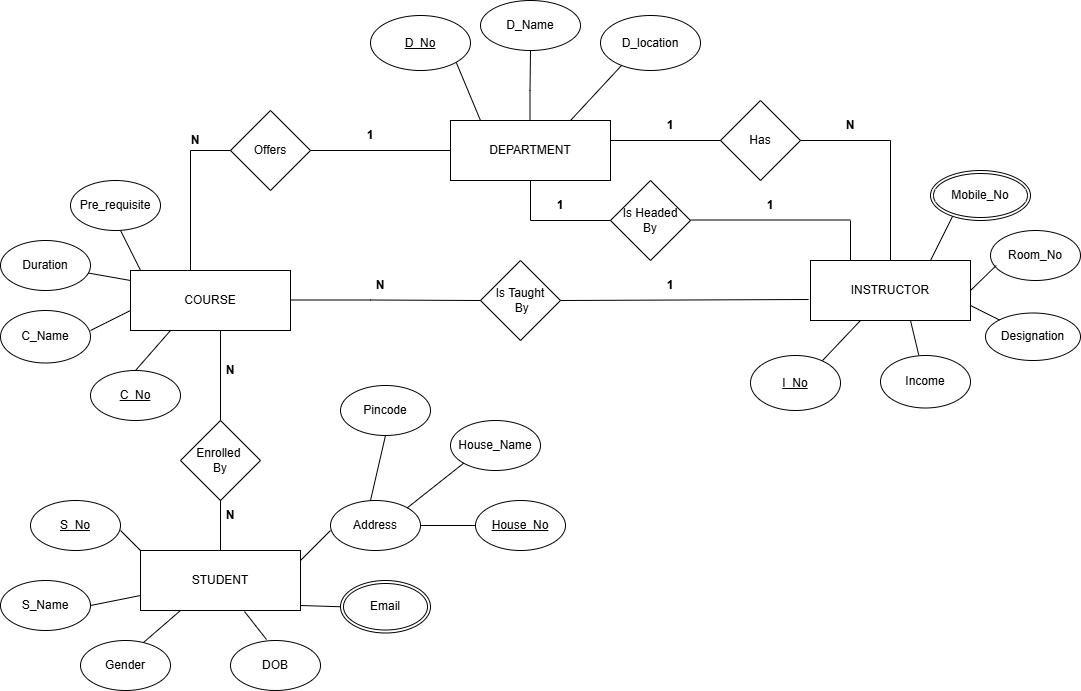

The diagram above was exported from draw.io. Its source (the exported page's mxGraphModel, read from the mxfile embedded in the PNG):
<mxGraphModel dx="2526" dy="725" grid="1" gridSize="10" guides="1" tooltips="1" connect="1" arrows="1" fold="1" page="1" pageScale="1" pageWidth="1100" pageHeight="850" math="0" shadow="0">
  <root>
    <mxCell id="0" />
    <mxCell id="1" parent="0" />
    <mxCell id="mDofLNwg054tRjF96V4X-1" parent="1" style="rounded=0;whiteSpace=wrap;html=1;" value="DEPARTMENT" vertex="1">
      <mxGeometry height="60" width="160" x="440" y="140" as="geometry" />
    </mxCell>
    <mxCell id="mDofLNwg054tRjF96V4X-2" parent="1" style="rounded=0;whiteSpace=wrap;html=1;" value="INSTRUCTOR" vertex="1">
      <mxGeometry height="60" width="160" x="800" y="280" as="geometry" />
    </mxCell>
    <mxCell id="mDofLNwg054tRjF96V4X-3" parent="1" style="rounded=0;whiteSpace=wrap;html=1;" value="COURSE" vertex="1">
      <mxGeometry height="60" width="160" x="120" y="290" as="geometry" />
    </mxCell>
    <mxCell id="mDofLNwg054tRjF96V4X-5" edge="1" parent="1" style="endArrow=none;html=1;rounded=0;entryX=0.21;entryY=0.909;entryDx=0;entryDy=0;entryPerimeter=0;" target="mDofLNwg054tRjF96V4X-10" value="">
      <mxGeometry height="50" relative="1" width="50" as="geometry">
        <mxPoint x="560" y="140" as="sourcePoint" />
        <mxPoint x="610" y="90" as="targetPoint" />
      </mxGeometry>
    </mxCell>
    <mxCell id="mDofLNwg054tRjF96V4X-6" edge="1" parent="1" style="endArrow=none;html=1;rounded=0;entryX=0.5;entryY=1;entryDx=0;entryDy=0;" target="mDofLNwg054tRjF96V4X-9" value="">
      <mxGeometry height="50" relative="1" width="50" as="geometry">
        <Array as="points">
          <mxPoint x="519.5" y="110" />
        </Array>
        <mxPoint x="519.5" y="140" as="sourcePoint" />
        <mxPoint x="520" y="80" as="targetPoint" />
      </mxGeometry>
    </mxCell>
    <mxCell id="mDofLNwg054tRjF96V4X-7" edge="1" parent="1" style="endArrow=none;html=1;rounded=0;entryX=1;entryY=1;entryDx=0;entryDy=0;" target="mDofLNwg054tRjF96V4X-8" value="">
      <mxGeometry height="50" relative="1" width="50" as="geometry">
        <mxPoint x="470" y="140" as="sourcePoint" />
        <mxPoint x="440" y="90" as="targetPoint" />
      </mxGeometry>
    </mxCell>
    <mxCell id="mDofLNwg054tRjF96V4X-8" parent="1" style="ellipse;whiteSpace=wrap;html=1;" value="&lt;u&gt;D_No&lt;/u&gt;" vertex="1">
      <mxGeometry height="55" width="100" x="360" y="35" as="geometry" />
    </mxCell>
    <mxCell id="mDofLNwg054tRjF96V4X-9" parent="1" style="ellipse;whiteSpace=wrap;html=1;" value="D_Name" vertex="1">
      <mxGeometry height="50" width="100" x="470" y="20" as="geometry" />
    </mxCell>
    <mxCell id="mDofLNwg054tRjF96V4X-10" parent="1" style="ellipse;whiteSpace=wrap;html=1;" value="D_location" vertex="1">
      <mxGeometry height="55" width="100" x="590" y="35" as="geometry" />
    </mxCell>
    <mxCell id="mDofLNwg054tRjF96V4X-11" parent="1" style="rhombus;whiteSpace=wrap;html=1;" value="Has" vertex="1">
      <mxGeometry height="80" width="80" x="710" y="120" as="geometry" />
    </mxCell>
    <mxCell id="mDofLNwg054tRjF96V4X-12" edge="1" parent="1" style="endArrow=none;html=1;rounded=0;entryX=0;entryY=0.5;entryDx=0;entryDy=0;" target="mDofLNwg054tRjF96V4X-11" value="">
      <mxGeometry height="50" relative="1" width="50" as="geometry">
        <mxPoint x="600" y="160" as="sourcePoint" />
        <mxPoint x="650" y="110" as="targetPoint" />
      </mxGeometry>
    </mxCell>
    <mxCell id="mDofLNwg054tRjF96V4X-13" edge="1" parent="1" style="endArrow=none;html=1;rounded=0;" value="">
      <mxGeometry height="50" relative="1" width="50" as="geometry">
        <mxPoint x="790" y="160" as="sourcePoint" />
        <mxPoint x="880" y="160" as="targetPoint" />
      </mxGeometry>
    </mxCell>
    <mxCell id="mDofLNwg054tRjF96V4X-14" edge="1" parent="1" style="endArrow=none;html=1;rounded=0;" value="">
      <mxGeometry height="50" relative="1" width="50" as="geometry">
        <mxPoint x="880" y="280" as="sourcePoint" />
        <mxPoint x="880" y="160" as="targetPoint" />
      </mxGeometry>
    </mxCell>
    <mxCell id="mDofLNwg054tRjF96V4X-16" parent="1" style="ellipse;whiteSpace=wrap;html=1;" value="Room_No" vertex="1">
      <mxGeometry height="50" width="90" x="980" y="250" as="geometry" />
    </mxCell>
    <mxCell id="mDofLNwg054tRjF96V4X-17" parent="1" style="ellipse;whiteSpace=wrap;html=1;" value="Designation" vertex="1">
      <mxGeometry height="47.5" width="95" x="975" y="332.5" as="geometry" />
    </mxCell>
    <mxCell id="mDofLNwg054tRjF96V4X-18" parent="1" style="ellipse;whiteSpace=wrap;html=1;" value="Income" vertex="1">
      <mxGeometry height="52.5" width="90" x="870" y="375" as="geometry" />
    </mxCell>
    <mxCell id="mDofLNwg054tRjF96V4X-19" parent="1" style="ellipse;whiteSpace=wrap;html=1;" value="&lt;u&gt;I_No&lt;/u&gt;" vertex="1">
      <mxGeometry height="55" width="90" x="740" y="375" as="geometry" />
    </mxCell>
    <mxCell id="mDofLNwg054tRjF96V4X-20" edge="1" parent="1" style="endArrow=none;html=1;rounded=0;entryX=0.23;entryY=0.88;entryDx=0;entryDy=0;entryPerimeter=0;" target="mDofLNwg054tRjF96V4X-83" value="">
      <mxGeometry height="50" relative="1" width="50" as="geometry">
        <mxPoint x="920" y="280" as="sourcePoint" />
        <mxPoint x="940" y="230" as="targetPoint" />
      </mxGeometry>
    </mxCell>
    <mxCell id="mDofLNwg054tRjF96V4X-21" edge="1" parent="1" style="endArrow=none;html=1;rounded=0;entryX=0.064;entryY=0.7;entryDx=0;entryDy=0;entryPerimeter=0;" target="mDofLNwg054tRjF96V4X-16" value="">
      <mxGeometry height="50" relative="1" width="50" as="geometry">
        <mxPoint x="960" y="310" as="sourcePoint" />
        <mxPoint x="990" y="280" as="targetPoint" />
      </mxGeometry>
    </mxCell>
    <mxCell id="mDofLNwg054tRjF96V4X-22" edge="1" parent="1" source="mDofLNwg054tRjF96V4X-2" style="endArrow=none;html=1;rounded=0;exitX=1;exitY=0.75;exitDx=0;exitDy=0;" target="mDofLNwg054tRjF96V4X-17" value="">
      <mxGeometry height="50" relative="1" width="50" as="geometry">
        <Array as="points" />
        <mxPoint x="950" y="327.5" as="sourcePoint" />
        <mxPoint x="980" y="347.5" as="targetPoint" />
      </mxGeometry>
    </mxCell>
    <mxCell id="mDofLNwg054tRjF96V4X-25" edge="1" parent="1" source="mDofLNwg054tRjF96V4X-18" style="endArrow=none;html=1;rounded=0;exitX=0.425;exitY=-0.01;exitDx=0;exitDy=0;exitPerimeter=0;" value="">
      <mxGeometry height="50" relative="1" width="50" as="geometry">
        <mxPoint x="850" y="390" as="sourcePoint" />
        <mxPoint x="900" y="340" as="targetPoint" />
      </mxGeometry>
    </mxCell>
    <mxCell id="mDofLNwg054tRjF96V4X-26" edge="1" parent="1" source="mDofLNwg054tRjF96V4X-19" style="endArrow=none;html=1;rounded=0;exitX=0.8;exitY=0.092;exitDx=0;exitDy=0;exitPerimeter=0;" value="">
      <mxGeometry height="50" relative="1" width="50" as="geometry">
        <mxPoint x="800" y="390" as="sourcePoint" />
        <mxPoint x="850" y="340" as="targetPoint" />
      </mxGeometry>
    </mxCell>
    <mxCell id="mDofLNwg054tRjF96V4X-27" parent="1" style="rhombus;whiteSpace=wrap;html=1;" value="Is Headed&lt;div&gt;By&lt;/div&gt;" vertex="1">
      <mxGeometry height="80" width="80" x="600" y="200" as="geometry" />
    </mxCell>
    <mxCell id="mDofLNwg054tRjF96V4X-28" parent="1" style="rhombus;whiteSpace=wrap;html=1;" value="Is Taught&lt;div&gt;&amp;nbsp;By&lt;/div&gt;" vertex="1">
      <mxGeometry height="80" width="80" x="470" y="280" as="geometry" />
    </mxCell>
    <mxCell id="mDofLNwg054tRjF96V4X-33" edge="1" parent="1" style="endArrow=none;html=1;rounded=0;" value="">
      <mxGeometry height="50" relative="1" width="50" as="geometry">
        <mxPoint x="520" y="240" as="sourcePoint" />
        <mxPoint x="520" y="200" as="targetPoint" />
      </mxGeometry>
    </mxCell>
    <mxCell id="mDofLNwg054tRjF96V4X-34" edge="1" parent="1" style="endArrow=none;html=1;rounded=0;" target="mDofLNwg054tRjF96V4X-27" value="">
      <mxGeometry height="50" relative="1" width="50" as="geometry">
        <mxPoint x="520" y="240" as="sourcePoint" />
        <mxPoint x="570" y="210" as="targetPoint" />
      </mxGeometry>
    </mxCell>
    <mxCell id="mDofLNwg054tRjF96V4X-37" edge="1" parent="1" style="endArrow=none;html=1;rounded=0;" value="">
      <mxGeometry height="50" relative="1" width="50" as="geometry">
        <mxPoint x="680" y="239.5" as="sourcePoint" />
        <mxPoint x="840" y="239.5" as="targetPoint" />
      </mxGeometry>
    </mxCell>
    <mxCell id="mDofLNwg054tRjF96V4X-38" edge="1" parent="1" source="mDofLNwg054tRjF96V4X-2" style="endArrow=none;html=1;rounded=0;exitX=0.25;exitY=0;exitDx=0;exitDy=0;" value="">
      <mxGeometry height="50" relative="1" width="50" as="geometry">
        <mxPoint x="840" y="260" as="sourcePoint" />
        <mxPoint x="840" y="240" as="targetPoint" />
      </mxGeometry>
    </mxCell>
    <mxCell id="mDofLNwg054tRjF96V4X-39" edge="1" parent="1" style="endArrow=none;html=1;rounded=0;entryX=0;entryY=0.5;entryDx=0;entryDy=0;" target="mDofLNwg054tRjF96V4X-28" value="">
      <mxGeometry height="50" relative="1" width="50" as="geometry">
        <Array as="points">
          <mxPoint x="360" y="319.5" />
        </Array>
        <mxPoint x="280" y="319.5" as="sourcePoint" />
        <mxPoint x="440" y="319.5" as="targetPoint" />
      </mxGeometry>
    </mxCell>
    <mxCell id="mDofLNwg054tRjF96V4X-42" edge="1" parent="1" style="endArrow=none;html=1;rounded=0;entryX=-0.012;entryY=0.65;entryDx=0;entryDy=0;entryPerimeter=0;" target="mDofLNwg054tRjF96V4X-2" value="">
      <mxGeometry height="50" relative="1" width="50" as="geometry">
        <mxPoint x="550" y="320" as="sourcePoint" />
        <mxPoint x="600" y="270" as="targetPoint" />
      </mxGeometry>
    </mxCell>
    <mxCell id="mDofLNwg054tRjF96V4X-43" parent="1" style="rhombus;whiteSpace=wrap;html=1;" value="Offers" vertex="1">
      <mxGeometry height="80" width="80" x="220" y="130" as="geometry" />
    </mxCell>
    <mxCell id="mDofLNwg054tRjF96V4X-44" edge="1" parent="1" style="endArrow=none;html=1;rounded=0;entryX=0;entryY=0.5;entryDx=0;entryDy=0;" target="mDofLNwg054tRjF96V4X-1" value="">
      <mxGeometry height="50" relative="1" width="50" as="geometry">
        <mxPoint x="300" y="170" as="sourcePoint" />
        <mxPoint x="350" y="120" as="targetPoint" />
      </mxGeometry>
    </mxCell>
    <mxCell id="mDofLNwg054tRjF96V4X-45" edge="1" parent="1" style="endArrow=none;html=1;rounded=0;" value="">
      <mxGeometry height="50" relative="1" width="50" as="geometry">
        <mxPoint x="180" y="170" as="sourcePoint" />
        <mxPoint x="220" y="170" as="targetPoint" />
      </mxGeometry>
    </mxCell>
    <mxCell id="mDofLNwg054tRjF96V4X-46" edge="1" parent="1" style="endArrow=none;html=1;rounded=0;" value="">
      <mxGeometry height="50" relative="1" width="50" as="geometry">
        <mxPoint x="180" y="290" as="sourcePoint" />
        <mxPoint x="180" y="170" as="targetPoint" />
      </mxGeometry>
    </mxCell>
    <mxCell id="mDofLNwg054tRjF96V4X-47" parent="1" style="ellipse;whiteSpace=wrap;html=1;" value="Pre_requisite" vertex="1">
      <mxGeometry height="50" width="90" x="60" y="200" as="geometry" />
    </mxCell>
    <mxCell id="mDofLNwg054tRjF96V4X-48" parent="1" style="ellipse;whiteSpace=wrap;html=1;" value="Duration" vertex="1">
      <mxGeometry height="50" width="90" x="-10" y="260" as="geometry" />
    </mxCell>
    <mxCell id="mDofLNwg054tRjF96V4X-49" parent="1" style="ellipse;whiteSpace=wrap;html=1;" value="C_Name" vertex="1">
      <mxGeometry height="52.5" width="90" x="-10" y="330" as="geometry" />
    </mxCell>
    <mxCell id="mDofLNwg054tRjF96V4X-50" parent="1" style="ellipse;whiteSpace=wrap;html=1;" value="&lt;u&gt;C_No&lt;/u&gt;" vertex="1">
      <mxGeometry height="50" width="90" x="80" y="390" as="geometry" />
    </mxCell>
    <mxCell id="mDofLNwg054tRjF96V4X-52" edge="1" parent="1" source="mDofLNwg054tRjF96V4X-47" style="endArrow=none;html=1;rounded=0;entryX=0.063;entryY=0;entryDx=0;entryDy=0;entryPerimeter=0;exitX=0.556;exitY=1;exitDx=0;exitDy=0;exitPerimeter=0;" target="mDofLNwg054tRjF96V4X-3" value="">
      <mxGeometry height="50" relative="1" width="50" as="geometry">
        <mxPoint x="120" y="250" as="sourcePoint" />
        <mxPoint x="150" y="280" as="targetPoint" />
      </mxGeometry>
    </mxCell>
    <mxCell id="mDofLNwg054tRjF96V4X-53" edge="1" parent="1" source="mDofLNwg054tRjF96V4X-48" style="endArrow=none;html=1;rounded=0;" value="">
      <mxGeometry height="50" relative="1" width="50" as="geometry">
        <mxPoint x="70" y="350" as="sourcePoint" />
        <mxPoint x="120" y="300" as="targetPoint" />
      </mxGeometry>
    </mxCell>
    <mxCell id="mDofLNwg054tRjF96V4X-54" edge="1" parent="1" source="mDofLNwg054tRjF96V4X-49" style="endArrow=none;html=1;rounded=0;exitX=1;exitY=0.381;exitDx=0;exitDy=0;exitPerimeter=0;" value="">
      <mxGeometry height="50" relative="1" width="50" as="geometry">
        <mxPoint x="70" y="380" as="sourcePoint" />
        <mxPoint x="120" y="330" as="targetPoint" />
      </mxGeometry>
    </mxCell>
    <mxCell id="mDofLNwg054tRjF96V4X-55" edge="1" parent="1" source="mDofLNwg054tRjF96V4X-50" style="endArrow=none;html=1;rounded=0;exitX=0.5;exitY=0;exitDx=0;exitDy=0;" value="">
      <mxGeometry height="50" relative="1" width="50" as="geometry">
        <mxPoint x="110" y="400" as="sourcePoint" />
        <mxPoint x="160" y="350" as="targetPoint" />
      </mxGeometry>
    </mxCell>
    <mxCell id="mDofLNwg054tRjF96V4X-56" parent="1" style="rhombus;whiteSpace=wrap;html=1;" value="Enrolled&amp;nbsp;&lt;div&gt;By&lt;/div&gt;" vertex="1">
      <mxGeometry height="80" width="80" x="170" y="440" as="geometry" />
    </mxCell>
    <mxCell id="mDofLNwg054tRjF96V4X-57" edge="1" parent="1" source="mDofLNwg054tRjF96V4X-56" style="endArrow=none;html=1;rounded=0;exitX=0.5;exitY=0;exitDx=0;exitDy=0;" value="">
      <mxGeometry height="50" relative="1" width="50" as="geometry">
        <mxPoint x="160" y="400" as="sourcePoint" />
        <mxPoint x="210" y="350" as="targetPoint" />
      </mxGeometry>
    </mxCell>
    <mxCell id="mDofLNwg054tRjF96V4X-58" parent="1" style="rounded=0;whiteSpace=wrap;html=1;" value="STUDENT" vertex="1">
      <mxGeometry height="60" width="160" x="130" y="570" as="geometry" />
    </mxCell>
    <mxCell id="mDofLNwg054tRjF96V4X-59" edge="1" parent="1" style="endArrow=none;html=1;rounded=0;entryX=0.5;entryY=1;entryDx=0;entryDy=0;" target="mDofLNwg054tRjF96V4X-56" value="">
      <mxGeometry height="50" relative="1" width="50" as="geometry">
        <mxPoint x="210" y="570" as="sourcePoint" />
        <mxPoint x="210" y="560" as="targetPoint" />
      </mxGeometry>
    </mxCell>
    <mxCell id="mDofLNwg054tRjF96V4X-60" parent="1" style="ellipse;whiteSpace=wrap;html=1;" value="&lt;u&gt;S_No&lt;/u&gt;" vertex="1">
      <mxGeometry height="50" width="90" x="20" y="520" as="geometry" />
    </mxCell>
    <mxCell id="mDofLNwg054tRjF96V4X-61" parent="1" style="ellipse;whiteSpace=wrap;html=1;" value="S_Name" vertex="1">
      <mxGeometry height="50" width="90" x="-10" y="600" as="geometry" />
    </mxCell>
    <mxCell id="mDofLNwg054tRjF96V4X-62" parent="1" style="ellipse;whiteSpace=wrap;html=1;" value="Gender" vertex="1">
      <mxGeometry height="50" width="90" x="70" y="660" as="geometry" />
    </mxCell>
    <mxCell id="mDofLNwg054tRjF96V4X-63" parent="1" style="ellipse;whiteSpace=wrap;html=1;" value="DOB" vertex="1">
      <mxGeometry height="50" width="90" x="220" y="660" as="geometry" />
    </mxCell>
    <mxCell id="mDofLNwg054tRjF96V4X-65" parent="1" style="ellipse;whiteSpace=wrap;html=1;" value="Address" vertex="1">
      <mxGeometry height="50" width="90" x="320" y="520" as="geometry" />
    </mxCell>
    <mxCell id="mDofLNwg054tRjF96V4X-66" edge="1" parent="1" style="endArrow=none;html=1;rounded=0;entryX=0;entryY=0;entryDx=0;entryDy=0;" target="mDofLNwg054tRjF96V4X-58" value="">
      <mxGeometry height="50" relative="1" width="50" as="geometry">
        <mxPoint x="110" y="550" as="sourcePoint" />
        <mxPoint x="130" y="530" as="targetPoint" />
      </mxGeometry>
    </mxCell>
    <mxCell id="mDofLNwg054tRjF96V4X-67" edge="1" parent="1" source="mDofLNwg054tRjF96V4X-61" style="endArrow=none;html=1;rounded=0;entryX=0;entryY=0.75;entryDx=0;entryDy=0;exitX=1;exitY=0.5;exitDx=0;exitDy=0;" target="mDofLNwg054tRjF96V4X-58" value="">
      <mxGeometry height="50" relative="1" width="50" as="geometry">
        <mxPoint x="80" y="630" as="sourcePoint" />
        <mxPoint x="130" y="580" as="targetPoint" />
      </mxGeometry>
    </mxCell>
    <mxCell id="mDofLNwg054tRjF96V4X-68" edge="1" parent="1" source="mDofLNwg054tRjF96V4X-62" style="endArrow=none;html=1;rounded=0;entryX=0.25;entryY=1;entryDx=0;entryDy=0;exitX=0.7;exitY=0.04;exitDx=0;exitDy=0;exitPerimeter=0;" target="mDofLNwg054tRjF96V4X-58" value="">
      <mxGeometry height="50" relative="1" width="50" as="geometry">
        <mxPoint x="150" y="670" as="sourcePoint" />
        <mxPoint x="200" y="620" as="targetPoint" />
      </mxGeometry>
    </mxCell>
    <mxCell id="mDofLNwg054tRjF96V4X-70" edge="1" parent="1" source="mDofLNwg054tRjF96V4X-63" style="endArrow=none;html=1;rounded=0;entryX=0.65;entryY=1.017;entryDx=0;entryDy=0;entryPerimeter=0;exitX=0.4;exitY=-0.02;exitDx=0;exitDy=0;exitPerimeter=0;" target="mDofLNwg054tRjF96V4X-58" value="">
      <mxGeometry height="50" relative="1" width="50" as="geometry">
        <mxPoint x="250" y="660" as="sourcePoint" />
        <mxPoint x="250" y="640" as="targetPoint" />
      </mxGeometry>
    </mxCell>
    <mxCell id="mDofLNwg054tRjF96V4X-71" edge="1" parent="1" style="endArrow=none;html=1;rounded=0;" value="">
      <mxGeometry height="50" relative="1" width="50" as="geometry">
        <mxPoint x="290" y="580" as="sourcePoint" />
        <mxPoint x="320" y="550" as="targetPoint" />
      </mxGeometry>
    </mxCell>
    <mxCell id="mDofLNwg054tRjF96V4X-72" edge="1" parent="1" style="endArrow=none;html=1;rounded=0;entryX=0;entryY=0.5;entryDx=0;entryDy=0;" target="mDofLNwg054tRjF96V4X-91" value="">
      <mxGeometry height="50" relative="1" width="50" as="geometry">
        <mxPoint x="290" y="625" as="sourcePoint" />
        <mxPoint x="330" y="630" as="targetPoint" />
      </mxGeometry>
    </mxCell>
    <mxCell id="mDofLNwg054tRjF96V4X-73" parent="1" style="text;html=1;whiteSpace=wrap;strokeColor=none;fillColor=none;align=center;verticalAlign=middle;rounded=0;autosize=1;resizable=0;" value="&lt;b&gt;1&lt;/b&gt;" vertex="1">
      <mxGeometry height="30" width="30" x="345" y="140" as="geometry" />
    </mxCell>
    <mxCell id="mDofLNwg054tRjF96V4X-74" parent="1" style="text;html=1;whiteSpace=wrap;strokeColor=none;fillColor=none;align=center;verticalAlign=middle;rounded=0;autosize=1;resizable=0;" value="&lt;b&gt;1&lt;/b&gt;" vertex="1">
      <mxGeometry height="30" width="30" x="645" y="130" as="geometry" />
    </mxCell>
    <mxCell id="mDofLNwg054tRjF96V4X-75" parent="1" style="text;html=1;whiteSpace=wrap;strokeColor=none;fillColor=none;align=center;verticalAlign=middle;rounded=0;autosize=1;resizable=0;" value="&lt;b&gt;N&lt;/b&gt;" vertex="1">
      <mxGeometry height="30" width="30" x="825" y="130" as="geometry" />
    </mxCell>
    <mxCell id="mDofLNwg054tRjF96V4X-76" parent="1" style="text;html=1;whiteSpace=wrap;strokeColor=none;fillColor=none;align=center;verticalAlign=middle;rounded=0;autosize=1;resizable=0;" value="&lt;b&gt;1&lt;/b&gt;" vertex="1">
      <mxGeometry height="30" width="30" x="535" y="210" as="geometry" />
    </mxCell>
    <mxCell id="mDofLNwg054tRjF96V4X-77" parent="1" style="text;html=1;whiteSpace=wrap;strokeColor=none;fillColor=none;align=center;verticalAlign=middle;rounded=0;autosize=1;resizable=0;" value="&lt;b&gt;1&lt;/b&gt;" vertex="1">
      <mxGeometry height="30" width="30" x="745" y="210" as="geometry" />
    </mxCell>
    <mxCell id="mDofLNwg054tRjF96V4X-78" parent="1" style="text;html=1;whiteSpace=wrap;strokeColor=none;fillColor=none;align=center;verticalAlign=middle;rounded=0;autosize=1;resizable=0;" value="&lt;b&gt;1&lt;/b&gt;" vertex="1">
      <mxGeometry height="30" width="30" x="645" y="290" as="geometry" />
    </mxCell>
    <mxCell id="mDofLNwg054tRjF96V4X-79" parent="1" style="text;html=1;whiteSpace=wrap;strokeColor=none;fillColor=none;align=center;verticalAlign=middle;rounded=0;autosize=1;resizable=0;" value="&lt;b&gt;N&lt;/b&gt;" vertex="1">
      <mxGeometry height="30" width="30" x="355" y="290" as="geometry" />
    </mxCell>
    <mxCell id="mDofLNwg054tRjF96V4X-80" parent="1" style="text;html=1;whiteSpace=wrap;strokeColor=none;fillColor=none;align=center;verticalAlign=middle;rounded=0;autosize=1;resizable=0;" value="&lt;b&gt;N&lt;/b&gt;" vertex="1">
      <mxGeometry height="30" width="30" x="170" y="145" as="geometry" />
    </mxCell>
    <mxCell id="mDofLNwg054tRjF96V4X-81" parent="1" style="text;html=1;whiteSpace=wrap;strokeColor=none;fillColor=none;align=center;verticalAlign=middle;rounded=0;autosize=1;resizable=0;" value="&lt;b&gt;N&lt;/b&gt;" vertex="1">
      <mxGeometry height="30" width="30" x="205" y="375" as="geometry" />
    </mxCell>
    <mxCell id="mDofLNwg054tRjF96V4X-82" parent="1" style="text;html=1;whiteSpace=wrap;strokeColor=none;fillColor=none;align=center;verticalAlign=middle;rounded=0;autosize=1;resizable=0;" value="&lt;b&gt;N&lt;/b&gt;" vertex="1">
      <mxGeometry height="30" width="30" x="205" y="520" as="geometry" />
    </mxCell>
    <mxCell id="mDofLNwg054tRjF96V4X-83" parent="1" style="ellipse;shape=doubleEllipse;margin=3;whiteSpace=wrap;html=1;align=center;" value="Mobile_No" vertex="1">
      <mxGeometry height="50" width="100" x="920" y="190" as="geometry" />
    </mxCell>
    <mxCell id="mDofLNwg054tRjF96V4X-84" parent="1" style="ellipse;whiteSpace=wrap;html=1;" value="&lt;u&gt;House_No&lt;/u&gt;" vertex="1">
      <mxGeometry height="50" width="90" x="465" y="520" as="geometry" />
    </mxCell>
    <mxCell id="mDofLNwg054tRjF96V4X-85" parent="1" style="ellipse;whiteSpace=wrap;html=1;" value="House_Name" vertex="1">
      <mxGeometry height="50" width="90" x="440" y="440" as="geometry" />
    </mxCell>
    <mxCell id="mDofLNwg054tRjF96V4X-86" parent="1" style="ellipse;whiteSpace=wrap;html=1;" value="Pincode" vertex="1">
      <mxGeometry height="50" width="90" x="330" y="405" as="geometry" />
    </mxCell>
    <mxCell id="mDofLNwg054tRjF96V4X-87" edge="1" parent="1" source="mDofLNwg054tRjF96V4X-65" style="endArrow=none;html=1;rounded=0;entryX=0;entryY=1;entryDx=0;entryDy=0;exitX=1;exitY=0;exitDx=0;exitDy=0;" target="mDofLNwg054tRjF96V4X-85" value="">
      <mxGeometry height="50" relative="1" width="50" as="geometry">
        <mxPoint x="410" y="540" as="sourcePoint" />
        <mxPoint x="460" y="490" as="targetPoint" />
      </mxGeometry>
    </mxCell>
    <mxCell id="mDofLNwg054tRjF96V4X-88" edge="1" parent="1" source="mDofLNwg054tRjF96V4X-65" style="endArrow=none;html=1;rounded=0;exitX=1;exitY=0.5;exitDx=0;exitDy=0;entryX=0;entryY=0.5;entryDx=0;entryDy=0;" target="mDofLNwg054tRjF96V4X-84" value="">
      <mxGeometry height="50" relative="1" width="50" as="geometry">
        <mxPoint x="430" y="560" as="sourcePoint" />
        <mxPoint x="480" y="510" as="targetPoint" />
      </mxGeometry>
    </mxCell>
    <mxCell id="mDofLNwg054tRjF96V4X-89" edge="1" parent="1" style="endArrow=none;html=1;rounded=0;entryX=0.5;entryY=1;entryDx=0;entryDy=0;" target="mDofLNwg054tRjF96V4X-86" value="">
      <mxGeometry height="50" relative="1" width="50" as="geometry">
        <mxPoint x="360" y="520" as="sourcePoint" />
        <mxPoint x="410" y="470" as="targetPoint" />
      </mxGeometry>
    </mxCell>
    <mxCell id="mDofLNwg054tRjF96V4X-91" parent="1" style="ellipse;shape=doubleEllipse;margin=3;whiteSpace=wrap;html=1;align=center;" value="Email" vertex="1">
      <mxGeometry height="52.5" width="90" x="330" y="600" as="geometry" />
    </mxCell>
  </root>
</mxGraphModel>